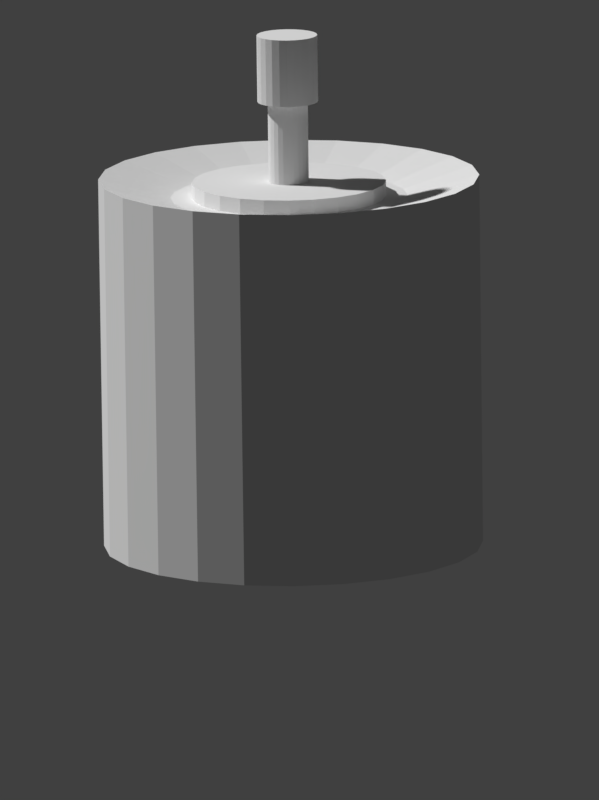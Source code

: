 # Source: HS-306withVanishing.blend  (saved by Blender 2.80.75; exported with 4.5.12 LTS)
import bpy
from mathutils import Matrix  # noqa: F401  (used for matrix-valued properties, if any)

bpy.ops.wm.read_factory_settings(use_empty=True)
scene = bpy.context.scene
scene.name = 'Scene'

# ---- world
world_world = bpy.data.worlds.new('World'); scene.world = world_world
world_world.color = (0.05088, 0.05088, 0.05088)
world_world.use_sun_shadow = False
world_world.sun_shadow_jitter_overblur = 0.0

# ---- cameras
cam_camera = bpy.data.cameras.new('Camera')
cam_camera.lens = 586.9
cam_camera.show_background_images = True
cam_camera.lens_unit = 'FOV'

# ---- meshes
me_cylinder = bpy.data.meshes.new('Cylinder')
me_cylinder.from_pydata([(-0.01515, 1.0, -0.9676), (0.0, 1.0, 1.0), (0.2437, 0.9659, -0.9676), (0.2588, 0.9659, 1.0), (0.4848, 0.866, -0.9676), (0.5, 0.866, 1.0), (0.692, 0.7071, -0.9676), (0.7071, 0.7071, 1.0), (0.8509, 0.5, -0.9676), (0.866, 0.5, 1.0), (0.9508, 0.2588, -0.9676), (0.9659, 0.2588, 1.0), (0.9848, 7.692e-08, -0.9676), (1.0, 7.55e-08, 1.0), (0.9508, -0.2588, -0.9676), (0.9659, -0.2588, 1.0), (0.8509, -0.5, -0.9676), (0.866, -0.5, 1.0), (0.692, -0.7071, -0.9676), (0.7071, -0.7071, 1.0), (0.4848, -0.866, -0.9676), (0.5, -0.866, 1.0), (0.2437, -0.9659, -0.9676), (0.2588, -0.9659, 1.0), (-0.01515, -1.0, -0.9676), (3.894e-07, -1.0, 1.0), (-0.274, -0.9659, -0.9676), (-0.2588, -0.9659, 1.0), (-0.5152, -0.866, -0.9676), (-0.5, -0.866, 1.0), (-0.7223, -0.7071, -0.9676), (-0.7071, -0.7071, 1.0), (-0.8812, -0.5, -0.9676), (-0.866, -0.5, 1.0), (-0.9811, -0.2588, -0.9676), (-0.9659, -0.2588, 1.0), (-1.015, -4.635e-07, -0.9676), (-1.0, -4.649e-07, 1.0), (-0.9811, 0.2588, -0.9676), (-0.9659, 0.2588, 1.0), (-0.8812, 0.5, -0.9676), (-0.866, 0.5, 1.0), (-0.7223, 0.7071, -0.9676), (-0.7071, 0.7071, 1.0), (-0.5152, 0.866, -0.9676), (-0.5, 0.866, 1.0), (-0.274, 0.9659, -0.9676), (-0.2588, 0.9659, 1.0), (0.006696, 0.6226, -0.8678), (0.1678, 0.6014, -0.8678), (0.318, 0.5392, -0.8678), (0.4469, 0.4402, -0.8678), (0.5459, 0.3113, -0.8678), (0.6081, 0.1611, -0.8678), (0.6293, -6.808e-10, -0.8678), (0.6081, -0.1611, -0.8678), (0.5459, -0.3113, -0.8678), (0.4469, -0.4402, -0.8678), (0.318, -0.5392, -0.8678), (0.1678, -0.6014, -0.8678), (0.006696, -0.6226, -0.8678), (-0.1544, -0.6014, -0.8678), (-0.3046, -0.5392, -0.8678), (-0.4335, -0.4402, -0.8678), (-0.5325, -0.3113, -0.8678), (-0.5947, -0.1611, -0.8678), (-0.6159, -3.371e-07, -0.8678), (-0.5947, 0.1611, -0.8678), (-0.5325, 0.3113, -0.8678), (-0.4335, 0.4402, -0.8678), (-0.3046, 0.5392, -0.8678), (-0.1544, 0.6014, -0.8678), (0.006696, 0.5102, -0.8678), (0.1387, 0.4928, -0.8678), (0.2618, 0.4418, -0.8678), (0.3674, 0.3607, -0.8678), (0.4485, 0.2551, -0.8678), (0.4995, 0.132, -0.8678), (0.5169, -2.129e-08, -0.8678), (0.4995, -0.132, -0.8678), (0.4485, -0.2551, -0.8678), (0.3674, -0.3607, -0.8678), (0.2618, -0.4418, -0.8678), (0.1387, -0.4928, -0.8678), (0.006696, -0.5102, -0.8678), (-0.1253, -0.4928, -0.8678), (-0.2484, -0.4418, -0.8678), (-0.3541, -0.3607, -0.8678), (-0.4351, -0.2551, -0.8678), (-0.4861, -0.132, -0.8678), (-0.5035, -2.97e-07, -0.8678), (-0.4861, 0.132, -0.8678), (-0.4351, 0.2551, -0.8678), (-0.3541, 0.3607, -0.8678), (-0.2484, 0.4418, -0.8678), (-0.1253, 0.4928, -0.8678), (0.006696, 0.5102, -0.9486), (0.1387, 0.4928, -0.9486), (0.2618, 0.4418, -0.9486), (0.3674, 0.3607, -0.9486), (0.4485, 0.2551, -0.9486), (0.4995, 0.132, -0.9486), (0.5169, -2.098e-08, -0.9486), (0.4995, -0.132, -0.9486), (0.4485, -0.2551, -0.9486), (0.3674, -0.3607, -0.9486), (0.2618, -0.4418, -0.9486), (0.1387, -0.4928, -0.9486), (0.006696, -0.5102, -0.9486), (-0.1253, -0.4928, -0.9486), (-0.2484, -0.4418, -0.9486), (-0.3541, -0.3607, -0.9486), (-0.4351, -0.2551, -0.9486), (-0.4861, -0.132, -0.9486), (-0.5035, -2.967e-07, -0.9486), (-0.4861, 0.132, -0.9486), (-0.4351, 0.2551, -0.9486), (-0.3541, 0.3607, -0.9486), (-0.2484, 0.4418, -0.9486), (-0.1253, 0.4928, -0.9486), (0.006696, 0.1051, -0.9486), (0.03389, 0.1015, -0.9486), (0.05922, 0.09098, -0.9486), (0.08098, 0.07428, -0.9486), (0.09768, 0.05253, -0.9486), (0.1082, 0.02719, -0.9486), (0.1118, -1.042e-07, -0.9486), (0.1082, -0.02719, -0.9486), (0.09768, -0.05253, -0.9486), (0.08098, -0.07428, -0.9486), (0.05922, -0.09098, -0.9486), (0.03389, -0.1015, -0.9486), (0.006696, -0.1051, -0.9486), (-0.02049, -0.1015, -0.9486), (-0.04583, -0.09098, -0.9486), (-0.06759, -0.07429, -0.9486), (-0.08428, -0.05253, -0.9486), (-0.09478, -0.02719, -0.9486), (-0.09836, -1.61e-07, -0.9486), (-0.09478, 0.02719, -0.9486), (-0.08428, 0.05253, -0.9486), (-0.06759, 0.07428, -0.9486), (-0.04583, 0.09098, -0.9486), (-0.02049, 0.1015, -0.9486), (0.006696, 0.1051, -0.9486), (0.03389, 0.1015, -0.9486), (0.05922, 0.09098, -0.9486), (0.08098, 0.07428, -0.9486), (0.09768, 0.05253, -0.9486), (0.1082, 0.02719, -0.9486), (0.1118, -1.042e-07, -0.9486), (0.1082, -0.02719, -0.9486), (0.09768, -0.05253, -0.9486), (0.08098, -0.07428, -0.9486), (0.05922, -0.09098, -0.9486), (0.03389, -0.1015, -0.9486), (0.006696, -0.1051, -0.9486), (-0.02049, -0.1015, -0.9486), (-0.04583, -0.09098, -0.9486), (-0.06759, -0.07429, -0.9486), (-0.08428, -0.05253, -0.9486), (-0.09478, -0.02719, -0.9486), (-0.09836, -1.61e-07, -0.9486), (-0.09478, 0.02719, -0.9486), (-0.08428, 0.05253, -0.9486), (-0.06759, 0.07428, -0.9486), (-0.04583, 0.09098, -0.9486), (-0.02049, 0.1015, -0.9486)], [], [(0, 1, 3, 2), (2, 3, 5, 4), (4, 5, 7, 6), (6, 7, 9, 8), (8, 9, 11, 10), (10, 11, 13, 12), (12, 13, 15, 14), (14, 15, 17, 16), (16, 17, 19, 18), (18, 19, 21, 20), (20, 21, 23, 22), (22, 23, 25, 24), (24, 25, 27, 26), (26, 27, 29, 28), (28, 29, 31, 30), (30, 31, 33, 32), (32, 33, 35, 34), (34, 35, 37, 36), (36, 37, 39, 38), (38, 39, 41, 40), (40, 41, 43, 42), (42, 43, 45, 44), (3, 1, 47, 45, 43, 41, 39, 37, 35, 33, 31, 29, 27, 25, 23, 21, 19, 17, 15, 13, 11, 9, 7, 5), (44, 45, 47, 46), (46, 47, 1, 0), (4, 6, 51, 50), (71, 48, 72, 95), (14, 16, 56, 55), (0, 2, 49, 48), (24, 26, 61, 60), (34, 36, 66, 65), (44, 46, 71, 70), (10, 12, 54, 53), (20, 22, 59, 58), (30, 32, 64, 63), (40, 42, 69, 68), (6, 8, 52, 51), (16, 18, 57, 56), (26, 28, 62, 61), (36, 38, 67, 66), (46, 0, 48, 71), (2, 4, 50, 49), (12, 14, 55, 54), (22, 24, 60, 59), (32, 34, 65, 64), (42, 44, 70, 69), (8, 10, 53, 52), (18, 20, 58, 57), (28, 30, 63, 62), (38, 40, 68, 67), (84, 85, 109, 108), (49, 50, 74, 73), (64, 65, 89, 88), (57, 58, 82, 81), (50, 51, 75, 74), (65, 66, 90, 89), (58, 59, 83, 82), (51, 52, 76, 75), (66, 67, 91, 90), (59, 60, 84, 83), (52, 53, 77, 76), (67, 68, 92, 91), (60, 61, 85, 84), (53, 54, 78, 77), (68, 69, 93, 92), (61, 62, 86, 85), (54, 55, 79, 78), (69, 70, 94, 93), (62, 63, 87, 86), (55, 56, 80, 79), (70, 71, 95, 94), (48, 49, 73, 72), (63, 64, 88, 87), (56, 57, 81, 80), (119, 96, 120, 143), (77, 78, 102, 101), (92, 93, 117, 116), (85, 86, 110, 109), (78, 79, 103, 102), (93, 94, 118, 117), (86, 87, 111, 110), (79, 80, 104, 103), (94, 95, 119, 118), (72, 73, 97, 96), (87, 88, 112, 111), (80, 81, 105, 104), (95, 72, 96, 119), (73, 74, 98, 97), (88, 89, 113, 112), (81, 82, 106, 105), (74, 75, 99, 98), (89, 90, 114, 113), (82, 83, 107, 106), (75, 76, 100, 99), (90, 91, 115, 114), (83, 84, 108, 107), (76, 77, 101, 100), (91, 92, 116, 115), (120, 121, 122, 123, 124, 125, 126, 127, 128, 129, 130, 131, 132, 133, 134, 135, 136, 137, 138, 139, 140, 141, 142, 143), (97, 98, 122, 121), (112, 113, 137, 136), (105, 106, 130, 129), (98, 99, 123, 122), (113, 114, 138, 137), (106, 107, 131, 130), (99, 100, 124, 123), (114, 115, 139, 138), (107, 108, 132, 131), (100, 101, 125, 124), (115, 116, 140, 139), (108, 109, 133, 132), (101, 102, 126, 125), (116, 117, 141, 140), (109, 110, 134, 133), (102, 103, 127, 126), (117, 118, 142, 141), (110, 111, 135, 134), (103, 104, 128, 127), (118, 119, 143, 142), (96, 97, 121, 120), (111, 112, 136, 135), (104, 105, 129, 128), (144, 167, 166, 165, 164, 163, 162, 161, 160, 159, 158, 157, 156, 155, 154, 153, 152, 151, 150, 149, 148, 147, 146, 145)])
_uv = me_cylinder.uv_layers.new(name='UVMap')
_uv.uv.foreach_set('vector', [1.0, 0.5, 1.0, 1.0, 0.9583, 1.0, 0.9583, 0.5, 0.9583, 0.5, 0.9583, 1.0, 0.9167, 1.0, 0.9167, 0.5, 0.9167, 0.5, 0.9167, 1.0, 0.875, 1.0, 0.875, 0.5, 0.875, 0.5, 0.875, 1.0, 0.8333, 1.0, 0.8333, 0.5, 0.8333, 0.5, 0.8333, 1.0, 0.7917, 1.0, 0.7917, 0.5, 0.7917, 0.5, 0.7917, 1.0, 0.75, 1.0, 0.75, 0.5, 0.75, 0.5, 0.75, 1.0, 0.7083, 1.0, 0.7083, 0.5, 0.7083, 0.5, 0.7083, 1.0, 0.6667, 1.0, 0.6667, 0.5, 0.6667, 0.5, 0.6667, 1.0, 0.625, 1.0, 0.625, 0.5, 0.625, 0.5, 0.625, 1.0, 0.5833, 1.0, 0.5833, 0.5, 0.5833, 0.5, 0.5833, 1.0, 0.5417, 1.0, 0.5417, 0.5, 0.5417, 0.5, 0.5417, 1.0, 0.5, 1.0, 0.5, 0.5, 0.5, 0.5, 0.5, 1.0, 0.4583, 1.0, 0.4583, 0.5, 0.4583, 0.5, 0.4583, 1.0, 0.4167, 1.0, 0.4167, 0.5, 0.4167, 0.5, 0.4167, 1.0, 0.375, 1.0, 0.375, 0.5, 0.375, 0.5, 0.375, 1.0, 0.3333, 1.0, 0.3333, 0.5, 0.3333, 0.5, 0.3333, 1.0, 0.2917, 1.0, 0.2917, 0.5, 0.2917, 0.5, 0.2917, 1.0, 0.25, 1.0, 0.25, 0.5, 0.25, 0.5, 0.25, 1.0, 0.2083, 1.0, 0.2083, 0.5, 0.2083, 0.5, 0.2083, 1.0, 0.1667, 1.0, 0.1667, 0.5, 0.1667, 0.5, 0.1667, 1.0, 0.125, 1.0, 0.125, 0.5, 0.125, 0.5, 0.125, 1.0, 0.08333, 1.0, 0.08333, 0.5, 0.3121, 0.4818, 0.25, 0.49, 0.1879, 0.4818, 0.13, 0.4578, 0.08029, 0.4197, 0.04215, 0.37, 0.01818, 0.3121, 0.01, 0.25, 0.01818, 0.1879, 0.04215, 0.13, 0.08029, 0.08029, 0.13, 0.04215, 0.1879, 0.01818, 0.25, 0.01, 0.3121, 0.01818, 0.37, 0.04215, 0.4197, 0.08029, 0.4578, 0.13, 0.4818, 0.1879, 0.49, 0.25, 0.4818, 0.3121, 0.4578, 0.37, 0.4197, 0.4197, 0.37, 0.4578, 0.08333, 0.5, 0.08333, 1.0, 0.04167, 1.0, 0.04167, 0.5, 0.04167, 0.5, 0.04167, 1.0, -1.863e-07, 1.0, -1.863e-07, 0.5, 0.9167, 0.5, 0.875, 0.5, 0.875, 0.5, 0.9167, 0.5, 0.04167, 0.5, -1.863e-07, 0.5, -1.863e-07, 0.5, 0.04167, 0.5, 0.7083, 0.5, 0.6667, 0.5, 0.6667, 0.5, 0.7083, 0.5, 1.0, 0.5, 0.9583, 0.5, 0.9583, 0.5, 1.0, 0.5, 0.5, 0.5, 0.4583, 0.5, 0.4583, 0.5, 0.5, 0.5, 0.2917, 0.5, 0.25, 0.5, 0.25, 0.5, 0.2917, 0.5, 0.08333, 0.5, 0.04167, 0.5, 0.04167, 0.5, 0.08333, 0.5, 0.7917, 0.5, 0.75, 0.5, 0.75, 0.5, 0.7917, 0.5, 0.5833, 0.5, 0.5417, 0.5, 0.5417, 0.5, 0.5833, 0.5, 0.375, 0.5, 0.3333, 0.5, 0.3333, 0.5, 0.375, 0.5, 0.1667, 0.5, 0.125, 0.5, 0.125, 0.5, 0.1667, 0.5, 0.875, 0.5, 0.8333, 0.5, 0.8333, 0.5, 0.875, 0.5, 0.6667, 0.5, 0.625, 0.5, 0.625, 0.5, 0.6667, 0.5, 0.4583, 0.5, 0.4167, 0.5, 0.4167, 0.5, 0.4583, 0.5, 0.25, 0.5, 0.2083, 0.5, 0.2083, 0.5, 0.25, 0.5, 0.04167, 0.5, -1.863e-07, 0.5, -1.863e-07, 0.5, 0.04167, 0.5, 0.9583, 0.5, 0.9167, 0.5, 0.9167, 0.5, 0.9583, 0.5, 0.75, 0.5, 0.7083, 0.5, 0.7083, 0.5, 0.75, 0.5, 0.5417, 0.5, 0.5, 0.5, 0.5, 0.5, 0.5417, 0.5, 0.3333, 0.5, 0.2917, 0.5, 0.2917, 0.5, 0.3333, 0.5, 0.125, 0.5, 0.08333, 0.5, 0.08333, 0.5, 0.125, 0.5, 0.8333, 0.5, 0.7917, 0.5, 0.7917, 0.5, 0.8333, 0.5, 0.625, 0.5, 0.5833, 0.5, 0.5833, 0.5, 0.625, 0.5, 0.4167, 0.5, 0.375, 0.5, 0.375, 0.5, 0.4167, 0.5, 0.2083, 0.5, 0.1667, 0.5, 0.1667, 0.5, 0.2083, 0.5, 0.5, 0.5, 0.4583, 0.5, 0.4583, 0.5, 0.5, 0.5, 0.9583, 0.5, 0.9167, 0.5, 0.9167, 0.5, 0.9583, 0.5, 0.3333, 0.5, 0.2917, 0.5, 0.2917, 0.5, 0.3333, 0.5, 0.625, 0.5, 0.5833, 0.5, 0.5833, 0.5, 0.625, 0.5, 0.9167, 0.5, 0.875, 0.5, 0.875, 0.5, 0.9167, 0.5, 0.2917, 0.5, 0.25, 0.5, 0.25, 0.5, 0.2917, 0.5, 0.5833, 0.5, 0.5417, 0.5, 0.5417, 0.5, 0.5833, 0.5, 0.875, 0.5, 0.8333, 0.5, 0.8333, 0.5, 0.875, 0.5, 0.25, 0.5, 0.2083, 0.5, 0.2083, 0.5, 0.25, 0.5, 0.5417, 0.5, 0.5, 0.5, 0.5, 0.5, 0.5417, 0.5, 0.8333, 0.5, 0.7917, 0.5, 0.7917, 0.5, 0.8333, 0.5, 0.2083, 0.5, 0.1667, 0.5, 0.1667, 0.5, 0.2083, 0.5, 0.5, 0.5, 0.4583, 0.5, 0.4583, 0.5, 0.5, 0.5, 0.7917, 0.5, 0.75, 0.5, 0.75, 0.5, 0.7917, 0.5, 0.1667, 0.5, 0.125, 0.5, 0.125, 0.5, 0.1667, 0.5, 0.4583, 0.5, 0.4167, 0.5, 0.4167, 0.5, 0.4583, 0.5, 0.75, 0.5, 0.7083, 0.5, 0.7083, 0.5, 0.75, 0.5, 0.125, 0.5, 0.08333, 0.5, 0.08333, 0.5, 0.125, 0.5, 0.4167, 0.5, 0.375, 0.5, 0.375, 0.5, 0.4167, 0.5, 0.7083, 0.5, 0.6667, 0.5, 0.6667, 0.5, 0.7083, 0.5, 0.08333, 0.5, 0.04167, 0.5, 0.04167, 0.5, 0.08333, 0.5, 1.0, 0.5, 0.9583, 0.5, 0.9583, 0.5, 1.0, 0.5, 0.375, 0.5, 0.3333, 0.5, 0.3333, 0.5, 0.375, 0.5, 0.6667, 0.5, 0.625, 0.5, 0.625, 0.5, 0.6667, 0.5, 0.04167, 0.5, -1.863e-07, 0.5, -1.863e-07, 0.5, 0.04167, 0.5, 0.7917, 0.5, 0.75, 0.5, 0.75, 0.5, 0.7917, 0.5, 0.1667, 0.5, 0.125, 0.5, 0.125, 0.5, 0.1667, 0.5, 0.4583, 0.5, 0.4167, 0.5, 0.4167, 0.5, 0.4583, 0.5, 0.75, 0.5, 0.7083, 0.5, 0.7083, 0.5, 0.75, 0.5, 0.125, 0.5, 0.08333, 0.5, 0.08333, 0.5, 0.125, 0.5, 0.4167, 0.5, 0.375, 0.5, 0.375, 0.5, 0.4167, 0.5, 0.7083, 0.5, 0.6667, 0.5, 0.6667, 0.5, 0.7083, 0.5, 0.08333, 0.5, 0.04167, 0.5, 0.04167, 0.5, 0.08333, 0.5, 1.0, 0.5, 0.9583, 0.5, 0.9583, 0.5, 1.0, 0.5, 0.375, 0.5, 0.3333, 0.5, 0.3333, 0.5, 0.375, 0.5, 0.6667, 0.5, 0.625, 0.5, 0.625, 0.5, 0.6667, 0.5, 0.04167, 0.5, -1.863e-07, 0.5, -1.863e-07, 0.5, 0.04167, 0.5, 0.9583, 0.5, 0.9167, 0.5, 0.9167, 0.5, 0.9583, 0.5, 0.3333, 0.5, 0.2917, 0.5, 0.2917, 0.5, 0.3333, 0.5, 0.625, 0.5, 0.5833, 0.5, 0.5833, 0.5, 0.625, 0.5, 0.9167, 0.5, 0.875, 0.5, 0.875, 0.5, 0.9167, 0.5, 0.2917, 0.5, 0.25, 0.5, 0.25, 0.5, 0.2917, 0.5, 0.5833, 0.5, 0.5417, 0.5, 0.5417, 0.5, 0.5833, 0.5, 0.875, 0.5, 0.8333, 0.5, 0.8333, 0.5, 0.875, 0.5, 0.25, 0.5, 0.2083, 0.5, 0.2083, 0.5, 0.25, 0.5, 0.5417, 0.5, 0.5, 0.5, 0.5, 0.5, 0.5417, 0.5, 0.8333, 0.5, 0.7917, 0.5, 0.7917, 0.5, 0.8333, 0.5, 0.2083, 0.5, 0.1667, 0.5, 0.1667, 0.5, 0.2083, 0.5, 0.75, 0.49, 0.8121, 0.4818, 0.87, 0.4578, 0.9197, 0.4197, 0.9578, 0.37, 0.9818, 0.3121, 0.99, 0.25, 0.9818, 0.1879, 0.9578, 0.13, 0.9197, 0.08029, 0.87, 0.04215, 0.8121, 0.01818, 0.75, 0.01, 0.6879, 0.01818, 0.63, 0.04215, 0.5803, 0.08029, 0.5422, 0.13, 0.5182, 0.1879, 0.51, 0.25, 0.5182, 0.3121, 0.5422, 0.37, 0.5803, 0.4197, 0.63, 0.4578, 0.6879, 0.4818, 0.9583, 0.5, 0.9167, 0.5, 0.9167, 0.5, 0.9583, 0.5, 0.3333, 0.5, 0.2917, 0.5, 0.2917, 0.5, 0.3333, 0.5, 0.625, 0.5, 0.5833, 0.5, 0.5833, 0.5, 0.625, 0.5, 0.9167, 0.5, 0.875, 0.5, 0.875, 0.5, 0.9167, 0.5, 0.2917, 0.5, 0.25, 0.5, 0.25, 0.5, 0.2917, 0.5, 0.5833, 0.5, 0.5417, 0.5, 0.5417, 0.5, 0.5833, 0.5, 0.875, 0.5, 0.8333, 0.5, 0.8333, 0.5, 0.875, 0.5, 0.25, 0.5, 0.2083, 0.5, 0.2083, 0.5, 0.25, 0.5, 0.5417, 0.5, 0.5, 0.5, 0.5, 0.5, 0.5417, 0.5, 0.8333, 0.5, 0.7917, 0.5, 0.7917, 0.5, 0.8333, 0.5, 0.2083, 0.5, 0.1667, 0.5, 0.1667, 0.5, 0.2083, 0.5, 0.5, 0.5, 0.4583, 0.5, 0.4583, 0.5, 0.5, 0.5, 0.7917, 0.5, 0.75, 0.5, 0.75, 0.5, 0.7917, 0.5, 0.1667, 0.5, 0.125, 0.5, 0.125, 0.5, 0.1667, 0.5, 0.4583, 0.5, 0.4167, 0.5, 0.4167, 0.5, 0.4583, 0.5, 0.75, 0.5, 0.7083, 0.5, 0.7083, 0.5, 0.75, 0.5, 0.125, 0.5, 0.08333, 0.5, 0.08333, 0.5, 0.125, 0.5, 0.4167, 0.5, 0.375, 0.5, 0.375, 0.5, 0.4167, 0.5, 0.7083, 0.5, 0.6667, 0.5, 0.6667, 0.5, 0.7083, 0.5, 0.08333, 0.5, 0.04167, 0.5, 0.04167, 0.5, 0.08333, 0.5, 1.0, 0.5, 0.9583, 0.5, 0.9583, 0.5, 1.0, 0.5, 0.375, 0.5, 0.3333, 0.5, 0.3333, 0.5, 0.375, 0.5, 0.6667, 0.5, 0.625, 0.5, 0.625, 0.5, 0.6667, 0.5, 0.75, 0.49, 0.6879, 0.4818, 0.63, 0.4578, 0.5803, 0.4197, 0.5422, 0.37, 0.5182, 0.3121, 0.51, 0.25, 0.5182, 0.1879, 0.5422, 0.13, 0.5803, 0.08029, 0.63, 0.04215, 0.6879, 0.01818, 0.75, 0.01, 0.8121, 0.01818, 0.87, 0.04215, 0.9197, 0.08029, 0.9578, 0.13, 0.9818, 0.1879, 0.99, 0.25, 0.9818, 0.3121, 0.9578, 0.37, 0.9197, 0.4197, 0.87, 0.4578, 0.8121, 0.4818])
me_cylinder.use_remesh_preserve_volume = False
me_cylinder.use_remesh_preserve_attributes = False
me_cylinder.use_mirror_vertex_groups = False
me_cylinder.update()
me_cylinder_001 = bpy.data.meshes.new('Cylinder.001')
me_cylinder_001.from_pydata([(0.006696, 0.1051, -0.9486), (0.03389, 0.1015, -0.9486), (0.05922, 0.09098, -0.9486), (0.08098, 0.07428, -0.9486), (0.09768, 0.05253, -0.9486), (0.1082, 0.02719, -0.9486), (0.1118, -1.042e-07, -0.9486), (0.1082, -0.02719, -0.9486), (0.09768, -0.05253, -0.9486), (0.08098, -0.07428, -0.9486), (0.05922, -0.09098, -0.9486), (0.03389, -0.1015, -0.9486), (0.006696, -0.1051, -0.9486), (-0.02049, -0.1015, -0.9486), (-0.04583, -0.09098, -0.9486), (-0.06759, -0.07429, -0.9486), (-0.08428, -0.05253, -0.9486), (-0.09478, -0.02719, -0.9486), (-0.09836, -1.61e-07, -0.9486), (-0.09478, 0.02719, -0.9486), (-0.08428, 0.05253, -0.9486), (-0.06759, 0.07428, -0.9486), (-0.04583, 0.09098, -0.9486), (-0.02049, 0.1015, -0.9486), (0.006696, 0.1051, -1.376), (0.03389, 0.1015, -1.376), (0.05922, 0.09098, -1.376), (0.08098, 0.07428, -1.376), (0.09768, 0.05253, -1.376), (0.1082, 0.02719, -1.376), (0.1118, -1.046e-07, -1.376), (0.1082, -0.02719, -1.376), (0.09768, -0.05253, -1.376), (0.08098, -0.07428, -1.376), (0.05922, -0.09098, -1.376), (0.03389, -0.1015, -1.376), (0.006696, -0.1051, -1.376), (-0.02049, -0.1015, -1.376), (-0.04583, -0.09098, -1.376), (-0.06759, -0.07429, -1.376), (-0.08428, -0.05253, -1.376), (-0.09478, -0.02719, -1.376), (-0.09836, -1.613e-07, -1.376), (-0.09478, 0.02719, -1.376), (-0.08428, 0.05253, -1.376), (-0.06759, 0.07428, -1.376), (-0.04583, 0.09098, -1.376), (-0.02049, 0.1015, -1.376), (0.006696, 0.1592, -1.376), (0.04791, 0.1538, -1.376), (0.08632, 0.1379, -1.376), (0.1193, 0.1126, -1.376), (0.1446, 0.07962, -1.376), (0.1605, 0.04122, -1.376), (0.1659, -9.223e-08, -1.376), (0.1605, -0.04122, -1.376), (0.1446, -0.07962, -1.376), (0.1193, -0.1126, -1.376), (0.08632, -0.1379, -1.376), (0.04791, -0.1538, -1.376), (0.006696, -0.1592, -1.376), (-0.03452, -0.1538, -1.376), (-0.07293, -0.1379, -1.376), (-0.1059, -0.1126, -1.376), (-0.1312, -0.07962, -1.376), (-0.1471, -0.04122, -1.376), (-0.1526, -1.783e-07, -1.376), (-0.1471, 0.04122, -1.376), (-0.1312, 0.07962, -1.376), (-0.1059, 0.1126, -1.376), (-0.07293, 0.1379, -1.376), (-0.03452, 0.1538, -1.376), (0.006696, 0.1592, -1.73), (0.04791, 0.1538, -1.73), (0.08632, 0.1379, -1.73), (0.1193, 0.1126, -1.73), (0.1446, 0.07962, -1.73), (0.1605, 0.04122, -1.73), (0.1659, -9.095e-08, -1.73), (0.1605, -0.04122, -1.73), (0.1446, -0.07962, -1.73), (0.1193, -0.1126, -1.73), (0.08632, -0.1379, -1.73), (0.04791, -0.1538, -1.73), (0.006696, -0.1592, -1.73), (-0.03452, -0.1538, -1.73), (-0.07293, -0.1379, -1.73), (-0.1059, -0.1126, -1.73), (-0.1312, -0.07962, -1.73), (-0.1471, -0.04122, -1.73), (-0.1526, -1.77e-07, -1.73), (-0.1471, 0.04122, -1.73), (-0.1312, 0.07962, -1.73), (-0.1059, 0.1126, -1.73), (-0.07293, 0.1379, -1.73), (-0.03452, 0.1538, -1.73)], [], [(38, 39, 63, 62), (1, 2, 26, 25), (16, 17, 41, 40), (9, 10, 34, 33), (2, 3, 27, 26), (17, 18, 42, 41), (10, 11, 35, 34), (3, 4, 28, 27), (18, 19, 43, 42), (11, 12, 36, 35), (4, 5, 29, 28), (19, 20, 44, 43), (12, 13, 37, 36), (5, 6, 30, 29), (20, 21, 45, 44), (13, 14, 38, 37), (6, 7, 31, 30), (21, 22, 46, 45), (14, 15, 39, 38), (7, 8, 32, 31), (22, 23, 47, 46), (0, 1, 25, 24), (15, 16, 40, 39), (8, 9, 33, 32), (23, 0, 24, 47), (51, 52, 76, 75), (31, 32, 56, 55), (46, 47, 71, 70), (24, 25, 49, 48), (39, 40, 64, 63), (32, 33, 57, 56), (47, 24, 48, 71), (25, 26, 50, 49), (40, 41, 65, 64), (33, 34, 58, 57), (26, 27, 51, 50), (41, 42, 66, 65), (34, 35, 59, 58), (27, 28, 52, 51), (42, 43, 67, 66), (35, 36, 60, 59), (28, 29, 53, 52), (43, 44, 68, 67), (36, 37, 61, 60), (29, 30, 54, 53), (44, 45, 69, 68), (37, 38, 62, 61), (30, 31, 55, 54), (45, 46, 70, 69), (72, 73, 74, 75, 76, 77, 78, 79, 80, 81, 82, 83, 84, 85, 86, 87, 88, 89, 90, 91, 92, 93, 94, 95), (66, 67, 91, 90), (59, 60, 84, 83), (52, 53, 77, 76), (67, 68, 92, 91), (60, 61, 85, 84), (53, 54, 78, 77), (68, 69, 93, 92), (61, 62, 86, 85), (54, 55, 79, 78), (69, 70, 94, 93), (62, 63, 87, 86), (55, 56, 80, 79), (70, 71, 95, 94), (48, 49, 73, 72), (63, 64, 88, 87), (56, 57, 81, 80), (71, 48, 72, 95), (49, 50, 74, 73), (64, 65, 89, 88), (57, 58, 82, 81), (50, 51, 75, 74), (65, 66, 90, 89), (58, 59, 83, 82)])
_uv = me_cylinder_001.uv_layers.new(name='UVMap')
_uv.uv.foreach_set('vector', [0.63, 0.04215, 0.5803, 0.08029, 0.5803, 0.08029, 0.63, 0.04215, 0.8121, 0.4818, 0.87, 0.4578, 0.87, 0.4578, 0.8121, 0.4818, 0.5422, 0.13, 0.5182, 0.1879, 0.5182, 0.1879, 0.5422, 0.13, 0.9197, 0.08029, 0.87, 0.04215, 0.87, 0.04215, 0.9197, 0.08029, 0.87, 0.4578, 0.9197, 0.4197, 0.9197, 0.4197, 0.87, 0.4578, 0.5182, 0.1879, 0.51, 0.25, 0.51, 0.25, 0.5182, 0.1879, 0.87, 0.04215, 0.8121, 0.01818, 0.8121, 0.01818, 0.87, 0.04215, 0.9197, 0.4197, 0.9578, 0.37, 0.9578, 0.37, 0.9197, 0.4197, 0.51, 0.25, 0.5182, 0.3121, 0.5182, 0.3121, 0.51, 0.25, 0.8121, 0.01818, 0.75, 0.01, 0.75, 0.01, 0.8121, 0.01818, 0.9578, 0.37, 0.9818, 0.3121, 0.9818, 0.3121, 0.9578, 0.37, 0.5182, 0.3121, 0.5422, 0.37, 0.5422, 0.37, 0.5182, 0.3121, 0.75, 0.01, 0.6879, 0.01818, 0.6879, 0.01818, 0.75, 0.01, 0.9818, 0.3121, 0.99, 0.25, 0.99, 0.25, 0.9818, 0.3121, 0.5422, 0.37, 0.5803, 0.4197, 0.5803, 0.4197, 0.5422, 0.37, 0.6879, 0.01818, 0.63, 0.04215, 0.63, 0.04215, 0.6879, 0.01818, 0.99, 0.25, 0.9818, 0.1879, 0.9818, 0.1879, 0.99, 0.25, 0.5803, 0.4197, 0.63, 0.4578, 0.63, 0.4578, 0.5803, 0.4197, 0.63, 0.04215, 0.5803, 0.08029, 0.5803, 0.08029, 0.63, 0.04215, 0.9818, 0.1879, 0.9578, 0.13, 0.9578, 0.13, 0.9818, 0.1879, 0.63, 0.4578, 0.6879, 0.4818, 0.6879, 0.4818, 0.63, 0.4578, 0.75, 0.49, 0.8121, 0.4818, 0.8121, 0.4818, 0.75, 0.49, 0.5803, 0.08029, 0.5422, 0.13, 0.5422, 0.13, 0.5803, 0.08029, 0.9578, 0.13, 0.9197, 0.08029, 0.9197, 0.08029, 0.9578, 0.13, 0.6879, 0.4818, 0.75, 0.49, 0.75, 0.49, 0.6879, 0.4818, 0.9197, 0.4197, 0.9578, 0.37, 0.9578, 0.37, 0.9197, 0.4197, 0.9818, 0.1879, 0.9578, 0.13, 0.9578, 0.13, 0.9818, 0.1879, 0.63, 0.4578, 0.6879, 0.4818, 0.6879, 0.4818, 0.63, 0.4578, 0.75, 0.49, 0.8121, 0.4818, 0.8121, 0.4818, 0.75, 0.49, 0.5803, 0.08029, 0.5422, 0.13, 0.5422, 0.13, 0.5803, 0.08029, 0.9578, 0.13, 0.9197, 0.08029, 0.9197, 0.08029, 0.9578, 0.13, 0.6879, 0.4818, 0.75, 0.49, 0.75, 0.49, 0.6879, 0.4818, 0.8121, 0.4818, 0.87, 0.4578, 0.87, 0.4578, 0.8121, 0.4818, 0.5422, 0.13, 0.5182, 0.1879, 0.5182, 0.1879, 0.5422, 0.13, 0.9197, 0.08029, 0.87, 0.04215, 0.87, 0.04215, 0.9197, 0.08029, 0.87, 0.4578, 0.9197, 0.4197, 0.9197, 0.4197, 0.87, 0.4578, 0.5182, 0.1879, 0.51, 0.25, 0.51, 0.25, 0.5182, 0.1879, 0.87, 0.04215, 0.8121, 0.01818, 0.8121, 0.01818, 0.87, 0.04215, 0.9197, 0.4197, 0.9578, 0.37, 0.9578, 0.37, 0.9197, 0.4197, 0.51, 0.25, 0.5182, 0.3121, 0.5182, 0.3121, 0.51, 0.25, 0.8121, 0.01818, 0.75, 0.01, 0.75, 0.01, 0.8121, 0.01818, 0.9578, 0.37, 0.9818, 0.3121, 0.9818, 0.3121, 0.9578, 0.37, 0.5182, 0.3121, 0.5422, 0.37, 0.5422, 0.37, 0.5182, 0.3121, 0.75, 0.01, 0.6879, 0.01818, 0.6879, 0.01818, 0.75, 0.01, 0.9818, 0.3121, 0.99, 0.25, 0.99, 0.25, 0.9818, 0.3121, 0.5422, 0.37, 0.5803, 0.4197, 0.5803, 0.4197, 0.5422, 0.37, 0.6879, 0.01818, 0.63, 0.04215, 0.63, 0.04215, 0.6879, 0.01818, 0.99, 0.25, 0.9818, 0.1879, 0.9818, 0.1879, 0.99, 0.25, 0.5803, 0.4197, 0.63, 0.4578, 0.63, 0.4578, 0.5803, 0.4197, 0.75, 0.49, 0.8121, 0.4818, 0.87, 0.4578, 0.9197, 0.4197, 0.9578, 0.37, 0.9818, 0.3121, 0.99, 0.25, 0.9818, 0.1879, 0.9578, 0.13, 0.9197, 0.08029, 0.87, 0.04215, 0.8121, 0.01818, 0.75, 0.01, 0.6879, 0.01818, 0.63, 0.04215, 0.5803, 0.08029, 0.5422, 0.13, 0.5182, 0.1879, 0.51, 0.25, 0.5182, 0.3121, 0.5422, 0.37, 0.5803, 0.4197, 0.63, 0.4578, 0.6879, 0.4818, 0.51, 0.25, 0.5182, 0.3121, 0.5182, 0.3121, 0.51, 0.25, 0.8121, 0.01818, 0.75, 0.01, 0.75, 0.01, 0.8121, 0.01818, 0.9578, 0.37, 0.9818, 0.3121, 0.9818, 0.3121, 0.9578, 0.37, 0.5182, 0.3121, 0.5422, 0.37, 0.5422, 0.37, 0.5182, 0.3121, 0.75, 0.01, 0.6879, 0.01818, 0.6879, 0.01818, 0.75, 0.01, 0.9818, 0.3121, 0.99, 0.25, 0.99, 0.25, 0.9818, 0.3121, 0.5422, 0.37, 0.5803, 0.4197, 0.5803, 0.4197, 0.5422, 0.37, 0.6879, 0.01818, 0.63, 0.04215, 0.63, 0.04215, 0.6879, 0.01818, 0.99, 0.25, 0.9818, 0.1879, 0.9818, 0.1879, 0.99, 0.25, 0.5803, 0.4197, 0.63, 0.4578, 0.63, 0.4578, 0.5803, 0.4197, 0.63, 0.04215, 0.5803, 0.08029, 0.5803, 0.08029, 0.63, 0.04215, 0.9818, 0.1879, 0.9578, 0.13, 0.9578, 0.13, 0.9818, 0.1879, 0.63, 0.4578, 0.6879, 0.4818, 0.6879, 0.4818, 0.63, 0.4578, 0.75, 0.49, 0.8121, 0.4818, 0.8121, 0.4818, 0.75, 0.49, 0.5803, 0.08029, 0.5422, 0.13, 0.5422, 0.13, 0.5803, 0.08029, 0.9578, 0.13, 0.9197, 0.08029, 0.9197, 0.08029, 0.9578, 0.13, 0.6879, 0.4818, 0.75, 0.49, 0.75, 0.49, 0.6879, 0.4818, 0.8121, 0.4818, 0.87, 0.4578, 0.87, 0.4578, 0.8121, 0.4818, 0.5422, 0.13, 0.5182, 0.1879, 0.5182, 0.1879, 0.5422, 0.13, 0.9197, 0.08029, 0.87, 0.04215, 0.87, 0.04215, 0.9197, 0.08029, 0.87, 0.4578, 0.9197, 0.4197, 0.9197, 0.4197, 0.87, 0.4578, 0.5182, 0.1879, 0.51, 0.25, 0.51, 0.25, 0.5182, 0.1879, 0.87, 0.04215, 0.8121, 0.01818, 0.8121, 0.01818, 0.87, 0.04215])
me_cylinder_001.use_remesh_preserve_volume = False
me_cylinder_001.use_remesh_preserve_attributes = False
me_cylinder_001.use_mirror_vertex_groups = False
me_cylinder_001.update()

# ---- objects
ob_body = bpy.data.objects.new('Body', me_cylinder)
ob_reference_fspy = bpy.data.objects.new('reference.fspy', cam_camera)
ob_antennamain = bpy.data.objects.new('AntennaMain', me_cylinder_001)

# ---- transforms, parenting, visibility, modifiers, constraints
ob_body.location = (0.0, -0.04863, 0.0)
ob_body.rotation_euler = (1.571, -0.0, 0.4371)
ob_body.scale = (-0.1453, -0.1453, -0.1453)
ob_body.lineart.crease_threshold = 0.0
ob_reference_fspy.location = (-7.94, -6.079, -0.008601)
ob_reference_fspy.rotation_euler = (1.551, 1.584, -0.9378)
ob_reference_fspy.lineart.crease_threshold = 0.0
ob_antennamain.location = (0.0, -0.04863, 0.0)
ob_antennamain.rotation_euler = (1.571, -0.0, 0.4371)
ob_antennamain.scale = (-0.1453, -0.1453, -0.1453)
ob_antennamain.lineart.crease_threshold = 0.0

# ---- collection membership
scene.collection.objects.link(ob_body)
scene.collection.objects.link(ob_reference_fspy)
scene.collection.objects.link(ob_antennamain)

# ---- scene / render settings (as saved in the file)
scene.camera = ob_reference_fspy
scene.frame_start = 1; scene.frame_end = 250; scene.frame_set(1)
scene.render.engine = 'BLENDER_EEVEE_NEXT'
scene.render.resolution_x = 208
scene.render.resolution_y = 278
scene.render.resolution_percentage = 50
scene.render.dither_intensity = 0.0
scene.cycles.use_denoising = False
scene.cycles.samples = 128
scene.cycles.sampling_pattern = 'TABULATED_SOBOL'
scene.cycles.use_adaptive_sampling = False
scene.cycles.use_light_tree = False
scene.view_settings.view_transform = 'Standard'
bpy.context.view_layer.update()

# ---- added for rendering (the .blend has no usable light): sun
light_auto_sun = bpy.data.lights.new('AutoSun', 'SUN')
light_auto_sun.energy = 3.0
light_auto_sun.angle = 0.0523599
ob_auto_sun = bpy.data.objects.new('AutoSun', light_auto_sun)
scene.collection.objects.link(ob_auto_sun)
ob_auto_sun.rotation_euler = (0.872665, 0.174533, 0.523599)
bpy.context.view_layer.update()

